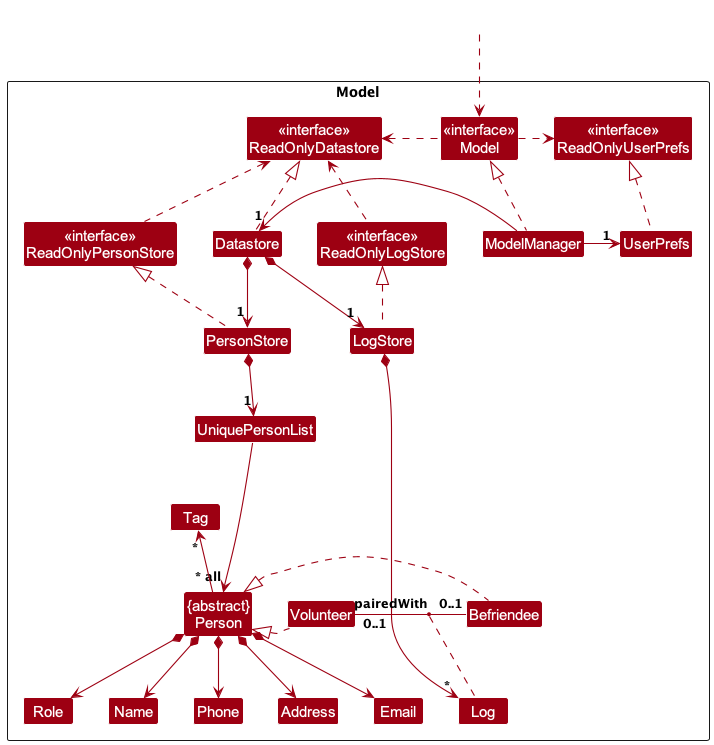

The diagram above was rendered by PlantUML. Its source (embedded in the PNG):
@startuml
!include style.puml
skinparam arrowThickness 1.1
skinparam arrowColor MODEL_COLOR
skinparam classBackgroundColor MODEL_COLOR

Package Model as ModelPackage <<Rectangle>>{
Class "<<interface>>\nReadOnlyDatastore" as ReadOnlyDatastore
Class "<<interface>>\nReadOnlyPersonStore" as ReadOnlyPersonStore
Class "<<interface>>\nReadOnlyLogStore" as ReadOnlyLogStore
Class "<<interface>>\nReadOnlyUserPrefs" as ReadOnlyUserPrefs
Class "<<interface>>\nModel" as Model
Class Datastore
Class ModelManager
Class UserPrefs

Class PersonStore
Class LogStore

Class UniquePersonList
Class "{abstract}\nPerson" as Person
Class Address
Class Email
Class Name
Class Phone
Class Tag
Class Role

Class Log

Class Volunteer
Class Befriendee

Class I #FFFFFF
}

Class HiddenOutside #FFFFFF
HiddenOutside ..> Model

Datastore .up.|> ReadOnlyDatastore
PersonStore .up.|> ReadOnlyPersonStore
LogStore .up.|> ReadOnlyLogStore

ReadOnlyPersonStore .up.> ReadOnlyDatastore
ReadOnlyLogStore .up.> ReadOnlyDatastore

ModelManager .up.|> Model
Model .right.> ReadOnlyUserPrefs
Model .left.> ReadOnlyDatastore
ModelManager -left-> "1" Datastore
ModelManager -right-> "1" UserPrefs
UserPrefs .up.|> ReadOnlyUserPrefs

Datastore *-down-> "1" PersonStore
Datastore *-down-> "1" LogStore

LogStore *--> "*" Log

PersonStore *--> "1" UniquePersonList
UniquePersonList --> "~* all" Person
Person *--> Name
Person *--> Phone
Person *--> Email
Person *--> Address
Person -up-> "*" Tag
Person *--> Role

Volunteer .up.|> Person
Befriendee .up.|> Person


Volunteer -[hidden]right--> Befriendee

Person -[hidden]right--> Volunteer
Person -[hidden]right--> Befriendee

ReadOnlyPersonStore -[hidden]right--> Datastore
ReadOnlyLogStore -[hidden]right--> ReadOnlyPersonStore

Person -[hidden]up--> I
UniquePersonList -[hidden]right-> I

Name -[hidden]right-> Phone
Phone -[hidden]right-> Address
Address -[hidden]right-> Email

Volunteer"0..1" - "0..1"Befriendee: pairedWith
(Volunteer, Befriendee) .. Log
Befriendee -[hidden]down Volunteer

'ModelManager --> "~* filtered" Person
@enduml